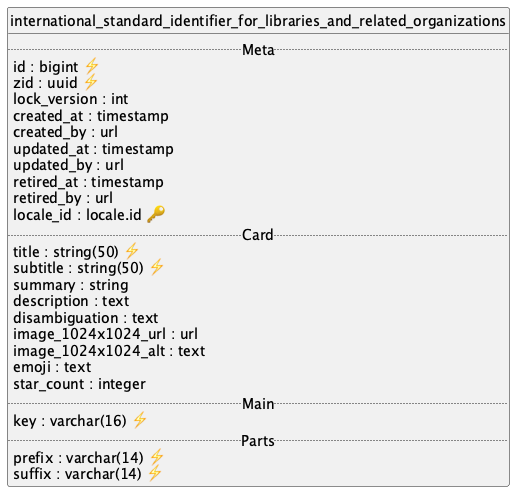

The diagram above was rendered by PlantUML. Its source (embedded in the PNG):
@startuml uml
skinparam monochrome true
skinparam linetype ortho
hide circle

entity international_standard_identifier_for_libraries_and_related_organizations {
  .. Meta ..
  id : bigint ⚡
  zid : uuid ⚡
  lock_version : int
  created_at : timestamp
  created_by : url
  updated_at : timestamp
  updated_by : url
  retired_at : timestamp
  retired_by : url
  locale_id : locale.id 🔑
  .. Card ..
  title : string(50) ⚡
  subtitle : string(50) ⚡
  summary : string
  description : text
  disambiguation : text
  image_1024x1024_url : url
  image_1024x1024_alt : text
  emoji : text
  star_count : integer
  .. Main ..
  key : varchar(16) ⚡
  .. Parts ..
  prefix : varchar(14) ⚡
  suffix : varchar(14) ⚡
}

@enduml